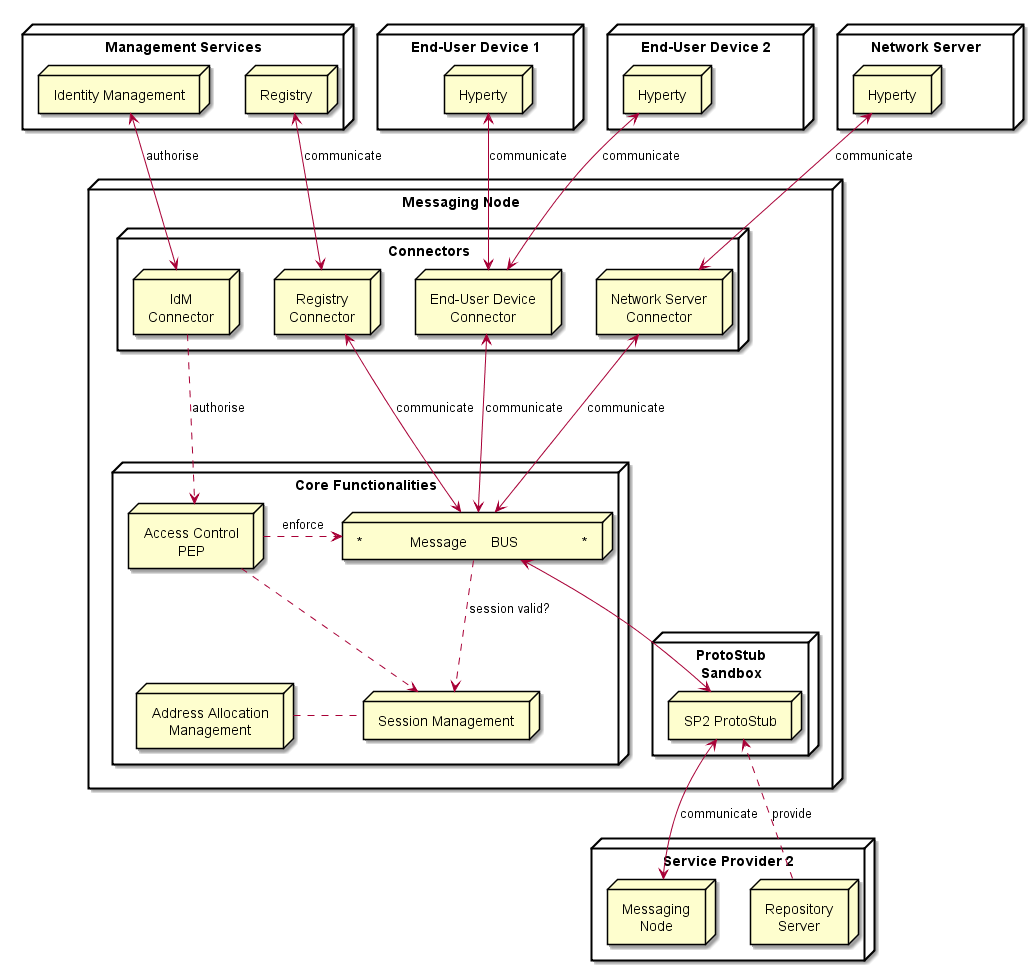

The diagram above was rendered by PlantUML. Its source (embedded in the PNG):
@startuml "Messaging_Node_Architecture.png"


node "Management Services" as Man1 {
	node "Registry" as Server1
	node "Identity Management" as IdM1

}

node "Service Provider 2" as SP2 {
	node "Messaging\nNode" as Msg2
	node "Repository\nServer" as Repo2
}

node "End-User Device 1" as User1 {
	node "Hyperty" as H1
}

node "End-User Device 2" as User2 {
	node "Hyperty" as H2
}

node "Network Server" as Net {
	node "Hyperty" as H3
}

node "Messaging Node" as msg {


 node "ProtoStub\nSandbox" as Proto1Sand {

	 node "SP2 ProtoStub" as Proto1
 }

node "Connectors" as Conn {
	node "IdM\nConnector" as ConnIdM
	node "Registry\nConnector" as ConnMan
	node "End-User Device\nConnector" as ConnUser
	node "Network Server\nConnector" as ConnNet
}


node "Core Functionalities" as core {

 node "*            Message      BUS                *" as Bus 

 node "Access Control\nPEP" as BusPEP

 node "Session Management" as Reg

 node "Address Allocation\nManagement" as ID


 }

Repo2 ..down-> Proto1: provide

Msg2 <-left-> Proto1 : communicate

 Bus <-right-> Proto1

 BusPEP ..right-> Bus : enforce

 ConnIdM ..down-> BusPEP : authorise

 BusPEP .down-> Reg

 Reg .left. ID

 Reg <-up. Bus: session valid?

 ConnIdM <-up-> IdM1 : authorise 

 Bus <-up-> ConnUser : communicate 
 ConnUser <-up-> H1 : communicate 

 ConnUser <-up-> H2 : communicate 

 Bus <-up-> ConnNet : communicate 
 ConnNet <-up-> H3 : communicate 

 Bus <-up-> ConnMan : communicate 
 ConnMan <-up-> Server1 : communicate
 	}

@enduml